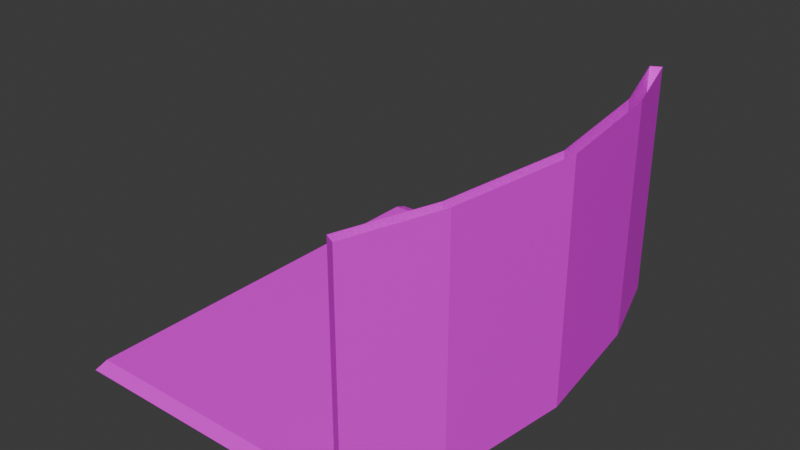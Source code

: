 # Source: greenPanel.blend  (saved by Blender 4.2.67; exported with 4.5.12 LTS)
import bpy
from mathutils import Matrix  # noqa: F401  (used for matrix-valued properties, if any)

bpy.ops.wm.read_factory_settings(use_empty=True)
scene = bpy.context.scene
scene.name = 'Scene'

# ---- collections
col_collection = bpy.data.collections.new('Collection'); scene.collection.children.link(col_collection)

# ---- images (referenced by path relative to the original .blend; pixels are not part of the script)
import os
ASSET_DIR = os.environ.get("B2B_ASSET_DIR", "")  # directory of the original .blend (textures are referenced by path, not embedded)
HERE = os.path.dirname(os.path.abspath(__file__))  # packed textures are extracted next to this script under _unpacked/

def load_image(name, relpath, width, height, colorspace="sRGB"):
    """Load a texture the original file referenced (path relative to the .blend, or extracted next to this script)."""
    p = next((c for c in (os.path.join(HERE, relpath), os.path.join(ASSET_DIR, relpath)) if relpath and os.path.exists(c)), "")
    if p:
        img = bpy.data.images.load(p, check_existing=True)
        img.name = name
    else:  # same state as the original file: an image datablock whose file is absent (Cycles renders it pink)
        img = bpy.data.images.new(name, width, height)
        img.source = "FILE"
        img.filepath = "//" + (relpath or name)
    img.colorspace_settings.name = colorspace
    return img
img_fullcoloratlas_png_001 = load_image('fullColorAtlas.png.001', 'fullColorAtlas.png', 1024, 1024, 'sRGB')

# ---- materials (node trees are filled in below, after node groups)
mat_gc = bpy.data.materials.new('gc')
mat_gcgreenroom = bpy.data.materials.new('gcGreenRoom')

# ---- node groups
ng_smooth_by_angle_002 = bpy.data.node_groups.new('Smooth by Angle.002', 'GeometryNodeTree')
_s = ng_smooth_by_angle_002.interface.new_socket(name='Mesh', in_out='OUTPUT', socket_type='NodeSocketGeometry')
_s = ng_smooth_by_angle_002.interface.new_socket(name='Mesh', in_out='INPUT', socket_type='NodeSocketGeometry')
_s = ng_smooth_by_angle_002.interface.new_socket(name='Angle', in_out='INPUT', socket_type='NodeSocketFloat')
_s.subtype = 'ANGLE'
_s.default_value = 0.5236
_s.min_value = 0.0
_s.max_value = 3.142
_s.description = 'Maximum face angle for smooth edges'
_s = ng_smooth_by_angle_002.interface.new_socket(name='Ignore Sharpness', in_out='INPUT', socket_type='NodeSocketBool')
_s.force_non_field = True
ng_smooth_by_angle_002.description = 'Set the sharpness of mesh edges based on the angle between the neighboring faces'
ng_smooth_by_angle_002.is_modifier = True
_N = ng_smooth_by_angle_002.nodes; _L = ng_smooth_by_angle_002.links
n0 = _N.new('GeometryNodeSetShadeSmooth'); n0.name = 'Set Shade Smooth'; n0.location = (120, -80)
n0.domain = 'EDGE'
n1 = _N.new('GeometryNodeSetShadeSmooth'); n1.name = 'Set Shade Smooth.001'; n1.location = (300, -80)
n2 = _N.new('NodeGroupOutput'); n2.name = 'Group Output'; n2.location = (480, -80)
n3 = _N.new('GeometryNodeInputMeshEdgeAngle'); n3.name = 'Edge Angle'; n3.location = (-440, -240)
n4 = _N.new('NodeGroupInput'); n4.name = 'Group Input'; n4.location = (-80, -80)
n5 = _N.new('GeometryNodeInputEdgeSmooth'); n5.name = 'Is Edge Smooth'; n5.location = (-260, -120)
n6 = _N.new('GeometryNodeInputShadeSmooth'); n6.name = 'Is Shade Smooth'; n6.location = (-440, -397)
n7 = _N.new('FunctionNodeCompare'); n7.name = 'Compare'; n7.location = (-260, -260)
n7.operation = 'LESS_EQUAL'
n7.inputs[6].default_value = (0.0, 0.0, 0.0, 0.0)
n7.inputs[7].default_value = (0.0, 0.0, 0.0, 0.0)
n8 = _N.new('FunctionNodeBooleanMath'); n8.name = 'Boolean Math.001'; n8.location = (-80, -260)
n9 = _N.new('NodeGroupInput'); n9.name = 'Group Input.001'; n9.location = (-440, -329)
n10 = _N.new('NodeGroupInput'); n10.name = 'Group Input.002'; n10.location = (-259, -189)
n11 = _N.new('FunctionNodeBooleanMath'); n11.name = 'Boolean Math'; n11.location = (-80, -149)
n11.operation = 'OR'
n12 = _N.new('FunctionNodeBooleanMath'); n12.name = 'Boolean Math.002'; n12.location = (-260, -380)
n12.operation = 'OR'
n13 = _N.new('NodeGroupInput'); n13.name = 'Group Input.003'; n13.location = (-440, -460)
_L.new(n3.outputs[0], n7.inputs[0])
_L.new(n1.outputs[0], n2.inputs[0])
_L.new(n9.outputs[1], n7.inputs[1])
_L.new(n7.outputs[0], n8.inputs[0])
_L.new(n4.outputs[0], n0.inputs[0])
_L.new(n0.outputs[0], n1.inputs[0])
_L.new(n8.outputs[0], n0.inputs[2])
_L.new(n10.outputs[2], n11.inputs[1])
_L.new(n5.outputs[0], n11.inputs[0])
_L.new(n11.outputs[0], n0.inputs[1])
_L.new(n13.outputs[2], n12.inputs[1])
_L.new(n6.outputs[0], n12.inputs[0])
_L.new(n12.outputs[0], n8.inputs[1])
n2.is_active_output = True
ng_smooth_by_angle_001 = bpy.data.node_groups.new('Smooth by Angle.001', 'GeometryNodeTree')
_s = ng_smooth_by_angle_001.interface.new_socket(name='Mesh', in_out='OUTPUT', socket_type='NodeSocketGeometry')
_s = ng_smooth_by_angle_001.interface.new_socket(name='Mesh', in_out='INPUT', socket_type='NodeSocketGeometry')
_s = ng_smooth_by_angle_001.interface.new_socket(name='Angle', in_out='INPUT', socket_type='NodeSocketFloat')
_s.subtype = 'ANGLE'
_s.default_value = 0.5236
_s.min_value = 0.0
_s.max_value = 3.142
_s.description = 'Maximum face angle for smooth edges'
_s = ng_smooth_by_angle_001.interface.new_socket(name='Ignore Sharpness', in_out='INPUT', socket_type='NodeSocketBool')
_s.force_non_field = True
ng_smooth_by_angle_001.description = 'Set the sharpness of mesh edges based on the angle between the neighboring faces'
ng_smooth_by_angle_001.is_modifier = True
_N = ng_smooth_by_angle_001.nodes; _L = ng_smooth_by_angle_001.links
n0 = _N.new('GeometryNodeSetShadeSmooth'); n0.name = 'Set Shade Smooth'; n0.location = (120, -80)
n0.domain = 'EDGE'
n1 = _N.new('GeometryNodeSetShadeSmooth'); n1.name = 'Set Shade Smooth.001'; n1.location = (300, -80)
n2 = _N.new('NodeGroupOutput'); n2.name = 'Group Output'; n2.location = (480, -80)
n3 = _N.new('GeometryNodeInputMeshEdgeAngle'); n3.name = 'Edge Angle'; n3.location = (-440, -240)
n4 = _N.new('NodeGroupInput'); n4.name = 'Group Input'; n4.location = (-80, -80)
n5 = _N.new('GeometryNodeInputEdgeSmooth'); n5.name = 'Is Edge Smooth'; n5.location = (-260, -120)
n6 = _N.new('GeometryNodeInputShadeSmooth'); n6.name = 'Is Shade Smooth'; n6.location = (-440, -397)
n7 = _N.new('FunctionNodeCompare'); n7.name = 'Compare'; n7.location = (-260, -260)
n7.operation = 'LESS_EQUAL'
n7.inputs[6].default_value = (0.0, 0.0, 0.0, 0.0)
n7.inputs[7].default_value = (0.0, 0.0, 0.0, 0.0)
n8 = _N.new('FunctionNodeBooleanMath'); n8.name = 'Boolean Math.001'; n8.location = (-80, -260)
n9 = _N.new('NodeGroupInput'); n9.name = 'Group Input.001'; n9.location = (-440, -329)
n10 = _N.new('NodeGroupInput'); n10.name = 'Group Input.002'; n10.location = (-259, -189)
n11 = _N.new('FunctionNodeBooleanMath'); n11.name = 'Boolean Math'; n11.location = (-80, -149)
n11.operation = 'OR'
n12 = _N.new('FunctionNodeBooleanMath'); n12.name = 'Boolean Math.002'; n12.location = (-260, -380)
n12.operation = 'OR'
n13 = _N.new('NodeGroupInput'); n13.name = 'Group Input.003'; n13.location = (-440, -460)
_L.new(n3.outputs[0], n7.inputs[0])
_L.new(n1.outputs[0], n2.inputs[0])
_L.new(n9.outputs[1], n7.inputs[1])
_L.new(n7.outputs[0], n8.inputs[0])
_L.new(n4.outputs[0], n0.inputs[0])
_L.new(n0.outputs[0], n1.inputs[0])
_L.new(n8.outputs[0], n0.inputs[2])
_L.new(n10.outputs[2], n11.inputs[1])
_L.new(n5.outputs[0], n11.inputs[0])
_L.new(n11.outputs[0], n0.inputs[1])
_L.new(n13.outputs[2], n12.inputs[1])
_L.new(n6.outputs[0], n12.inputs[0])
_L.new(n12.outputs[0], n8.inputs[1])
n2.is_active_output = True

# ---- material node trees
mat_gc.use_nodes = True; mat_gc.node_tree.nodes.clear()
_N = mat_gc.node_tree.nodes; _L = mat_gc.node_tree.links
n0 = _N.new('ShaderNodeBsdfPrincipled'); n0.name = 'Principled BSDF'; n0.location = (10, 300)
n0.distribution = 'GGX'
n0.subsurface_method = 'RANDOM_WALK_SKIN'
n0.inputs[3].default_value = 1.45
n0.inputs[27].default_value = (0.0, 0.0, 0.0, 1.0)
n0.inputs[28].default_value = 1.0
n1 = _N.new('ShaderNodeOutputMaterial'); n1.name = 'Material Output'; n1.location = (300, 300)
n2 = _N.new('ShaderNodeTexImage'); n2.name = 'Image Texture'; n2.location = (-383, 258)
n2.image = img_fullcoloratlas_png_001
n2.interpolation = 'Closest'
_L.new(n0.outputs[0], n1.inputs[0])
_L.new(n2.outputs[0], n0.inputs[0])
n1.is_active_output = True
mat_gcgreenroom.use_nodes = True; mat_gcgreenroom.node_tree.nodes.clear()
_N = mat_gcgreenroom.node_tree.nodes; _L = mat_gcgreenroom.node_tree.links
n0 = _N.new('ShaderNodeBsdfPrincipled'); n0.name = 'Principled BSDF'; n0.location = (10, 300)
n0.distribution = 'GGX'
n0.subsurface_method = 'RANDOM_WALK_SKIN'
n0.inputs[3].default_value = 1.45
n0.inputs[27].default_value = (0.0, 0.0, 0.0, 1.0)
n0.inputs[28].default_value = 1.0
n1 = _N.new('ShaderNodeOutputMaterial'); n1.name = 'Material Output'; n1.location = (300, 300)
n2 = _N.new('ShaderNodeTexImage'); n2.name = 'Image Texture'; n2.location = (-383, 258)
n2.image = img_fullcoloratlas_png_001
n2.interpolation = 'Closest'
_L.new(n0.outputs[0], n1.inputs[0])
_L.new(n2.outputs[0], n0.inputs[0])
n1.is_active_output = True

# ---- world
world_world = bpy.data.worlds.new('World'); scene.world = world_world
world_world.use_nodes = True; world_world.node_tree.nodes.clear()
_N = world_world.node_tree.nodes; _L = world_world.node_tree.links
n0 = _N.new('ShaderNodeOutputWorld'); n0.name = 'World Output'; n0.location = (300, 300)
n1 = _N.new('ShaderNodeBackground'); n1.name = 'Background'; n1.location = (10, 300)
n1.inputs[0].default_value = (0.05088, 0.05088, 0.05088, 1.0)
_L.new(n1.outputs[0], n0.inputs[0])
n0.is_active_output = True
world_world.color = (0.05088, 0.05088, 0.05088)
world_world.sun_shadow_jitter_overblur = 0.0

# ---- meshes
me_cylinder_014 = bpy.data.meshes.new('Cylinder.014')
me_cylinder_014.from_pydata([(-0.2535, 2.651, -1.432), (-0.244, -2.649, -1.432), (-0.244, -2.649, 1.432), (-0.2535, 2.651, 1.432), (-0.1305, 2.716, 1.432), (-0.1305, 2.716, -1.432), (0.0923, -1.579, 1.432), (0.08748, 1.579, 1.432), (0.2967, 0.000256, 1.432), (-0.1208, -2.713, 1.432), (-0.1208, -2.713, -1.432), (0.4297, 0.0005935, -1.432), (0.2153, 1.626, -1.432), (0.2153, 1.626, 1.432), (0.4297, 0.0005935, 1.432), (0.2202, -1.626, -1.432), (0.2202, -1.626, 1.432), (0.2967, 0.000256, -1.381), (-0.2029, 2.492, -1.381), (-0.2029, 2.492, 1.299), (-0.1939, -2.489, 1.299), (-0.1939, -2.489, -1.381), (0.08748, 1.579, -1.381), (0.08748, 1.579, 1.299), (0.2967, 0.000256, 1.299), (0.0923, -1.579, -1.381), (0.0923, -1.579, 1.299), (0.0923, -1.579, -1.381), (0.2967, 0.000256, -1.381), (0.08748, 1.579, -1.381), (-0.1939, -2.489, -1.381), (-0.2029, 2.492, -1.381), (-3.814, -0.009432, -1.381), (-3.814, 1.569, -1.381), (-3.814, -1.589, -1.381), (-3.814, -2.499, -1.381), (-3.814, 2.482, -1.381), (-3.814, -2.658, -1.432), (-3.814, 2.641, -1.432)], [], [(12, 5, 4, 13), (12, 13, 14, 11), (11, 14, 16, 15), (10, 15, 16, 9), (2, 1, 10, 9), (0, 3, 4, 5), (18, 19, 3, 0), (20, 21, 1, 2), (21, 25, 34, 35), (23, 24, 8, 7), (17, 22, 33, 32), (24, 26, 6, 8), (26, 20, 2, 6), (18, 0, 38, 36), (19, 23, 7, 3), (24, 23, 29, 28), (20, 26, 27, 30), (23, 19, 31, 29), (26, 24, 28, 27), (25, 17, 32, 34), (1, 21, 35, 37), (22, 18, 36, 33)])
me_cylinder_014.polygons.foreach_set('material_index', [0, 0, 0, 0, 0, 0, 1, 1, 1, 1, 1, 1, 1, 1, 1, 1, 1, 1, 1, 1, 1, 1])
_uv = me_cylinder_014.uv_layers.new(name='UVMap')
_uv.uv.foreach_set('vector', [0.02651, 0.8794, 0.02651, 0.8794, 0.02651, 0.8794, 0.02651, 0.8794, 0.02651, 0.8794, 0.02651, 0.8794, 0.02651, 0.8794, 0.02651, 0.8794, 0.02651, 0.8794, 0.02651, 0.8794, 0.02651, 0.8794, 0.02651, 0.8794, 0.02651, 0.8794, 0.02651, 0.8794, 0.02651, 0.8794, 0.02651, 0.8794, 0.02651, 0.8794, 0.02651, 0.8794, 0.02651, 0.8794, 0.02651, 0.8794, 0.02651, 0.8794, 0.02651, 0.8794, 0.02651, 0.8794, 0.02651, 0.8794, 0.01113, 0.7382, 0.01113, 0.7382, 0.01113, 0.7382, 0.01113, 0.7382, 0.01113, 0.7382, 0.01113, 0.7382, 0.01113, 0.7382, 0.01113, 0.7382, 0.01113, 0.7382, 0.01113, 0.7382, 0.01113, 0.7382, 0.01113, 0.7382, 0.01113, 0.7382, 0.01113, 0.7382, 0.01113, 0.7382, 0.01113, 0.7382, 0.01113, 0.7382, 0.01113, 0.7382, 0.01113, 0.7382, 0.01113, 0.7382, 0.01113, 0.7382, 0.01113, 0.7382, 0.01113, 0.7382, 0.01113, 0.7382, 0.01113, 0.7382, 0.01113, 0.7382, 0.01113, 0.7382, 0.01113, 0.7382, 0.01113, 0.7382, 0.01113, 0.7382, 0.01113, 0.7382, 0.01113, 0.7382, 0.01113, 0.7382, 0.01113, 0.7382, 0.01113, 0.7382, 0.01113, 0.7382, 0.01113, 0.7382, 0.01113, 0.7382, 0.01113, 0.7382, 0.01113, 0.7382, 0.01113, 0.7382, 0.01113, 0.7382, 0.01113, 0.7382, 0.01113, 0.7382, 0.01113, 0.7382, 0.01113, 0.7382, 0.01113, 0.7382, 0.01113, 0.7382, 0.01113, 0.7382, 0.01113, 0.7382, 0.01113, 0.7382, 0.01113, 0.7382, 0.01113, 0.7382, 0.01113, 0.7382, 0.01113, 0.7382, 0.01113, 0.7382, 0.01113, 0.7382, 0.01113, 0.7382, 0.01113, 0.7382, 0.01113, 0.7382, 0.01113, 0.7382, 0.01113, 0.7382, 0.01113, 0.7382, 0.01113, 0.7382])
me_cylinder_014.materials.append(mat_gc)
me_cylinder_014.materials.append(mat_gcgreenroom)
me_cylinder_014.update()

# ---- objects
ob_body_008 = bpy.data.objects.new('body.008', me_cylinder_014)

# ---- transforms, parenting, visibility, modifiers, constraints
ob_body_008.location = (0.0, 0.0, 0.0)
_m = ob_body_008.modifiers.new('Smooth by Angle.002', 'NODES')
_m.node_group = ng_smooth_by_angle_002
_m.use_pin_to_last = True
_m.show_group_selector = False
_m = ob_body_008.modifiers.new('Smooth by Angle.001', 'NODES')
_m.node_group = ng_smooth_by_angle_001
_m.use_pin_to_last = True
_m.show_group_selector = False

# ---- collection membership
col_collection.objects.link(ob_body_008)

# ---- scene / render settings (as saved in the file)
scene.frame_start = 1; scene.frame_end = 250; scene.frame_set(1)
scene.render.engine = 'BLENDER_EEVEE_NEXT'
bpy.context.view_layer.update()

# ---- added for rendering (the .blend has no active camera and no usable light): camera, sun
cam_auto = bpy.data.cameras.new('AutoCamera')
cam_auto.lens = 50.0
cam_auto.sensor_width = 36.0
cam_auto.clip_end = 1000.0
ob_auto_camera = bpy.data.objects.new('AutoCamera', cam_auto)
scene.collection.objects.link(ob_auto_camera)
ob_auto_camera.location = (5.21237, -8.28432, 5.52375)
ob_auto_camera.rotation_euler = (1.09748, -7.21219e-08, 0.694738)
scene.camera = ob_auto_camera
light_auto_sun = bpy.data.lights.new('AutoSun', 'SUN')
light_auto_sun.energy = 3.0
light_auto_sun.angle = 0.0523599
ob_auto_sun = bpy.data.objects.new('AutoSun', light_auto_sun)
scene.collection.objects.link(ob_auto_sun)
ob_auto_sun.rotation_euler = (0.872665, 0.174533, 0.523599)
bpy.context.view_layer.update()
